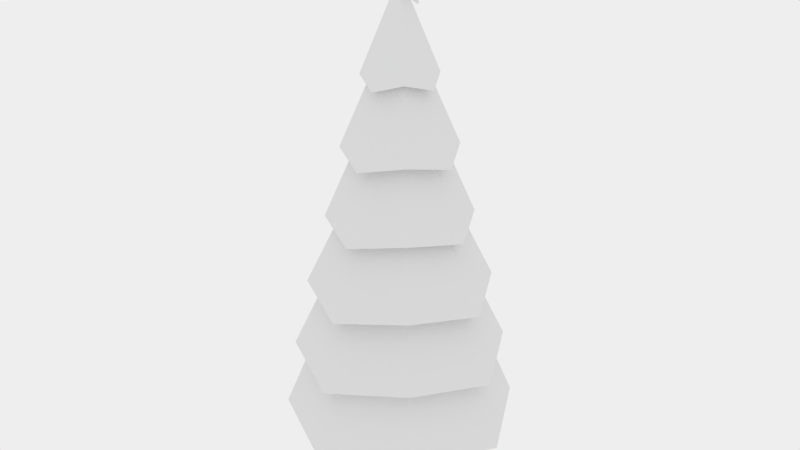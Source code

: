 # Source: ChristmasTree.blend  (saved by Blender 2.78.0; exported with 4.5.12 LTS)
import bpy
from mathutils import Matrix  # noqa: F401  (used for matrix-valued properties, if any)

bpy.ops.wm.read_factory_settings(use_empty=True)
scene = bpy.context.scene
scene.name = 'Scene'

# ---- collections
col_collection_1 = bpy.data.collections.new('Collection 1'); scene.collection.children.link(col_collection_1)

# ---- materials (node trees are filled in below, after node groups)
mat_material = bpy.data.materials.new('Material')
mat_material.alpha_threshold = 0.0
mat_material.use_transparent_shadow = False
mat_material.roughness = 0.5

# ---- material node trees

# ---- world
world_world = bpy.data.worlds.new('World'); scene.world = world_world
world_world.use_nodes = True; world_world.node_tree.nodes.clear()
_N = world_world.node_tree.nodes; _L = world_world.node_tree.links
n0 = _N.new('ShaderNodeOutputWorld'); n0.name = 'World Output'; n0.location = (300, 300)
n1 = _N.new('ShaderNodeBackground'); n1.name = 'Background'; n1.location = (10, 300)
n1.inputs[0].default_value = (0.855, 0.855, 0.855, 1.0)
_L.new(n1.outputs[0], n0.inputs[0])
n0.is_active_output = True
world_world.color = (0.05088, 0.05088, 0.05088)
world_world.use_sun_shadow = False
world_world.sun_shadow_jitter_overblur = 0.0
world_world.cycles.sampling_method = 'NONE'
world_world.cycles.sample_map_resolution = 256

# ---- meshes
me_untitled = bpy.data.meshes.new('Untitled')
me_untitled.from_pydata([(0.0, 22.65, 0.0), (0.0, -13.53, 0.0), (-7.155, 9.29, 0.0), (-7.612, 9.295, 0.0), (-12.18, -3.565, 0.0), (-12.29, -4.045, 0.0), (-14.99, -19.61, 0.0), (-14.35, -19.68, 0.0), (-0.5513, 22.38, 0.0), (-22.5, 8.653, 0.0), (-22.49, 8.045, 0.0), (-21.89, 8.966, 0.0), (-6.961, 9.709, 0.0), (-15.25, -19.05, 0.0), (-12.56, -3.158, 0.0), (-0.7783, -13.87, 0.0), (0.0, -10.1, 2.808), (0.0, 13.65, 2.808), (0.0, 22.25, 0.7597), (0.0, -13.23, 1.104), (0.0, -0.002949, 3.286), (-5.259, 6.667, 2.808), (-8.926, -2.876, 2.808), (-9.21, -12.37, 2.808), (-13.86, 4.958, 2.808), (-7.012, 9.12, 1.104), (-7.485, 9.109, 1.104), (-11.93, -3.468, 1.104), (-12.03, -3.965, 1.104), (-14.72, -19.22, 0.7597), (-14.12, -19.28, 0.7597), (-0.5044, 21.99, 0.7597), (-22.09, 8.51, 0.7597), (-22.07, 7.956, 0.7597), (-21.52, 8.789, 0.7597), (-6.795, 9.548, 1.104), (-14.94, -18.71, 0.7597), (-12.31, -3.044, 1.104), (-0.7878, -13.57, 1.104), (7.155, 9.29, 0.0), (7.612, 9.295, 0.0), (12.18, -3.565, 0.0), (12.29, -4.045, 0.0), (14.99, -19.61, 0.0), (14.35, -19.68, 0.0), (0.5513, 22.38, 0.0), (22.5, 8.653, 0.0), (22.49, 8.045, 0.0), (21.89, 8.966, 0.0), (6.961, 9.709, 0.0), (15.25, -19.05, 0.0), (12.56, -3.158, 0.0), (0.7783, -13.87, 0.0), (5.259, 6.667, 2.808), (8.926, -2.876, 2.808), (9.21, -12.37, 2.808), (13.86, 4.958, 2.808), (7.012, 9.12, 1.104), (7.485, 9.109, 1.104), (11.93, -3.468, 1.104), (12.03, -3.965, 1.104), (14.72, -19.22, 0.7597), (14.12, -19.28, 0.7597), (0.5044, 21.99, 0.7597), (22.09, 8.51, 0.7597), (22.07, 7.956, 0.7597), (21.52, 8.789, 0.7597), (6.795, 9.548, 1.104), (14.94, -18.71, 0.7597), (12.31, -3.044, 1.104), (0.7878, -13.57, 1.104), (0.0, -10.1, -2.808), (0.0, 13.65, -2.808), (0.0, 22.25, -0.7597), (0.0, -13.23, -1.104), (0.0, -0.002949, -3.286), (-5.259, 6.667, -2.808), (-8.926, -2.876, -2.808), (-9.21, -12.37, -2.808), (-13.86, 4.958, -2.808), (-7.012, 9.12, -1.104), (-7.485, 9.109, -1.104), (-11.93, -3.468, -1.104), (-12.03, -3.965, -1.104), (-14.72, -19.22, -0.7597), (-14.12, -19.28, -0.7597), (-0.5044, 21.99, -0.7597), (-22.09, 8.51, -0.7597), (-22.07, 7.956, -0.7597), (-21.52, 8.789, -0.7597), (-6.795, 9.548, -1.104), (-14.94, -18.71, -0.7597), (-12.31, -3.044, -1.104), (-0.7878, -13.57, -1.104), (5.259, 6.667, -2.808), (8.926, -2.876, -2.808), (9.21, -12.37, -2.808), (13.86, 4.958, -2.808), (7.012, 9.12, -1.104), (7.485, 9.109, -1.104), (11.93, -3.468, -1.104), (12.03, -3.965, -1.104), (14.72, -19.22, -0.7597), (14.12, -19.28, -0.7597), (0.5044, 21.99, -0.7597), (22.09, 8.51, -0.7597), (22.07, 7.956, -0.7597), (21.52, 8.789, -0.7597), (6.795, 9.548, -1.104), (14.94, -18.71, -0.7597), (12.31, -3.044, -1.104), (0.7878, -13.57, -1.104)], [], [(21, 24, 20), (22, 23, 20), (24, 22, 20), (17, 21, 20), (23, 16, 20), (25, 2, 3, 26), (27, 4, 5, 28), (29, 6, 7, 30), (18, 0, 8, 31), (32, 9, 10, 33), (26, 3, 11, 34), (35, 12, 2, 25), (28, 5, 13, 36), (37, 14, 4, 27), (10, 14, 37, 33), (34, 11, 9, 32), (31, 8, 12, 35), (36, 13, 6, 29), (30, 7, 15, 38), (38, 15, 1, 19), (32, 33, 24), (34, 32, 24), (26, 34, 24, 21), (25, 26, 21), (35, 25, 21), (31, 35, 21, 17), (18, 31, 17), (38, 19, 16), (30, 38, 16, 23), (29, 30, 23), (36, 29, 23), (28, 36, 23, 22), (27, 28, 22), (37, 27, 22), (24, 33, 37, 22), (53, 58, 57), (54, 60, 59), (55, 62, 61), (18, 17, 63), (56, 65, 64), (53, 56, 66, 58), (53, 57, 67), (54, 55, 68, 60), (54, 59, 69), (65, 56, 54, 69), (56, 64, 66), (17, 53, 67, 63), (55, 61, 68), (55, 16, 70, 62), (16, 19, 70), (53, 20, 56), (54, 20, 55), (56, 20, 54), (17, 20, 53), (55, 20, 16), (57, 58, 40, 39), (59, 60, 42, 41), (61, 62, 44, 43), (18, 63, 45, 0), (64, 65, 47, 46), (58, 66, 48, 40), (67, 57, 39, 49), (60, 68, 50, 42), (69, 59, 41, 51), (47, 65, 69, 51), (66, 64, 46, 48), (63, 67, 49, 45), (68, 61, 43, 50), (62, 70, 52, 44), (70, 19, 1, 52), (76, 75, 79), (77, 75, 78), (79, 75, 77), (72, 75, 76), (78, 75, 71), (80, 81, 3, 2), (82, 83, 5, 4), (84, 85, 7, 6), (73, 86, 8, 0), (87, 88, 10, 9), (81, 89, 11, 3), (90, 80, 2, 12), (83, 91, 13, 5), (92, 82, 4, 14), (10, 88, 92, 14), (89, 87, 9, 11), (86, 90, 12, 8), (91, 84, 6, 13), (85, 93, 15, 7), (93, 74, 1, 15), (87, 79, 88), (89, 79, 87), (81, 76, 79, 89), (80, 76, 81), (90, 76, 80), (86, 72, 76, 90), (73, 72, 86), (93, 71, 74), (85, 78, 71, 93), (84, 78, 85), (91, 78, 84), (83, 77, 78, 91), (82, 77, 83), (92, 77, 82), (79, 77, 92, 88), (94, 98, 99), (95, 100, 101), (96, 102, 103), (73, 104, 72), (97, 105, 106), (94, 99, 107, 97), (94, 108, 98), (95, 101, 109, 96), (95, 110, 100), (106, 110, 95, 97), (97, 107, 105), (72, 104, 108, 94), (96, 109, 102), (96, 103, 111, 71), (71, 111, 74), (94, 97, 75), (95, 96, 75), (97, 95, 75), (72, 94, 75), (96, 71, 75), (98, 39, 40, 99), (100, 41, 42, 101), (102, 43, 44, 103), (73, 0, 45, 104), (105, 46, 47, 106), (99, 40, 48, 107), (108, 49, 39, 98), (101, 42, 50, 109), (110, 51, 41, 100), (47, 51, 110, 106), (107, 48, 46, 105), (104, 45, 49, 108), (109, 50, 43, 102), (103, 44, 52, 111), (111, 52, 1, 74)])
me_untitled.polygons.foreach_set('use_smooth', [True] * 140)
_k = set([(0, 8), (0, 18), (0, 45), (0, 73), (1, 15), (1, 19), (1, 52), (1, 74), (2, 3), (2, 12), (2, 25), (2, 80), (3, 11), (3, 26), (3, 81), (4, 5), (4, 14), (4, 27), (4, 82), (5, 13), (5, 28), (5, 83), (6, 7), (6, 13), (6, 29), (6, 84), (7, 15), (7, 30), (7, 85), (8, 12), (8, 31), (8, 86), (9, 10), (9, 11), (9, 32), (9, 87), (10, 14), (10, 33), (10, 88), (11, 34), (11, 89), (12, 35), (12, 90), (13, 36), (13, 91), (14, 37), (14, 92), (15, 38), (15, 93), (16, 19), (16, 20), (16, 23), (16, 38), (16, 55), (16, 70), (17, 18), (17, 20), (17, 21), (17, 31), (17, 53), (17, 63), (18, 31), (18, 63), (19, 38), (19, 70), (20, 21), (20, 22), (20, 23), (20, 24), (20, 53), (20, 54), (20, 55), (20, 56), (21, 24), (21, 25), (21, 26), (21, 35), (22, 23), (22, 24), (22, 27), (22, 28), (22, 37), (23, 29), (23, 30), (23, 36), (24, 32), (24, 33), (24, 34), (25, 26), (25, 35), (26, 34), (27, 28), (27, 37), (28, 36), (29, 30), (29, 36), (30, 38), (31, 35), (32, 33), (32, 34), (33, 37), (39, 40), (39, 49), (39, 57), (39, 98), (40, 48), (40, 58), (40, 99), (41, 42), (41, 51), (41, 59), (41, 100), (42, 50), (42, 60), (42, 101), (43, 44), (43, 50), (43, 61), (43, 102), (44, 52), (44, 62), (44, 103), (45, 49), (45, 63), (45, 104), (46, 47), (46, 48), (46, 64), (46, 105), (47, 51), (47, 65), (47, 106), (48, 66), (48, 107), (49, 67), (49, 108), (50, 68), (50, 109), (51, 69), (51, 110), (52, 70), (52, 111), (53, 56), (53, 57), (53, 58), (53, 67), (54, 55), (54, 56), (54, 59), (54, 60), (54, 69), (55, 61), (55, 62), (55, 68), (56, 64), (56, 65), (56, 66), (57, 58), (57, 67), (58, 66), (59, 60), (59, 69), (60, 68), (61, 62), (61, 68), (62, 70), (63, 67), (64, 65), (64, 66), (65, 69), (71, 74), (71, 75), (71, 78), (71, 93), (71, 96), (71, 111), (72, 73), (72, 75), (72, 76), (72, 86), (72, 94), (72, 104), (73, 86), (73, 104), (74, 93), (74, 111), (75, 76), (75, 77), (75, 78), (75, 79), (75, 94), (75, 95), (75, 96), (75, 97), (76, 79), (76, 80), (76, 81), (76, 90), (77, 78), (77, 79), (77, 82), (77, 83), (77, 92), (78, 84), (78, 85), (78, 91), (79, 87), (79, 88), (79, 89), (80, 81), (80, 90), (81, 89), (82, 83), (82, 92), (83, 91), (84, 85), (84, 91), (85, 93), (86, 90), (87, 88), (87, 89), (88, 92), (94, 97), (94, 98), (94, 99), (94, 108), (95, 96), (95, 97), (95, 100), (95, 101), (95, 110), (96, 102), (96, 103), (96, 109), (97, 105), (97, 106), (97, 107), (98, 99), (98, 108), (99, 107), (100, 101), (100, 110), (101, 109), (102, 103), (102, 109), (103, 111), (104, 108), (105, 106), (105, 107), (106, 110)])
me_untitled.attributes.new('sharp_edge', 'BOOLEAN', 'EDGE').data.foreach_set('value', [ (min(e.vertices), max(e.vertices)) in _k for e in me_untitled.edges])
_uv = me_untitled.uv_layers.new(name='map1')
_uv.uv.foreach_set('vector', [0.2304, 0.3525, 0.2282, 0.3534, 0.2305, 0.3501, 0.228, 0.3509, 0.2265, 0.3488, 0.2305, 0.3501, 0.2282, 0.3534, 0.228, 0.3509, 0.2305, 0.3501, 0.2326, 0.3532, 0.2304, 0.3525, 0.2305, 0.3501, 0.2265, 0.3488, 0.2289, 0.3479, 0.2305, 0.3501, 0.2304, 0.3535, 0.2304, 0.3538, 0.2303, 0.3538, 0.2302, 0.3535, 0.2271, 0.3513, 0.2268, 0.3514, 0.2268, 0.3513, 0.227, 0.3512, 0.2241, 0.3482, 0.2239, 0.3481, 0.2241, 0.3479, 0.2242, 0.3481, 0.234, 0.3551, 0.2342, 0.3553, 0.234, 0.3554, 0.2339, 0.3552, 0.2269, 0.3555, 0.2267, 0.3557, 0.2266, 0.3556, 0.2268, 0.3554, 0.2302, 0.3535, 0.2303, 0.3538, 0.227, 0.3558, 0.227, 0.3555, 0.2305, 0.3535, 0.2304, 0.3538, 0.2304, 0.3538, 0.2304, 0.3535, 0.227, 0.3512, 0.2268, 0.3513, 0.2239, 0.3483, 0.2242, 0.3483, 0.2271, 0.3515, 0.2268, 0.3515, 0.2268, 0.3514, 0.2271, 0.3513, 0.2266, 0.3556, 0.2268, 0.3515, 0.2271, 0.3515, 0.2268, 0.3554, 0.227, 0.3555, 0.227, 0.3558, 0.2267, 0.3557, 0.2269, 0.3555, 0.2339, 0.3552, 0.234, 0.3554, 0.2304, 0.3538, 0.2305, 0.3535, 0.2242, 0.3483, 0.2239, 0.3483, 0.2239, 0.3481, 0.2241, 0.3482, 0.2242, 0.3481, 0.2241, 0.3479, 0.2279, 0.3469, 0.2281, 0.3471, 0.2281, 0.3471, 0.2279, 0.3469, 0.2281, 0.3468, 0.2283, 0.3471, 0.2269, 0.3555, 0.2268, 0.3554, 0.2282, 0.3534, 0.227, 0.3555, 0.2269, 0.3555, 0.2282, 0.3534, 0.2302, 0.3535, 0.227, 0.3555, 0.2282, 0.3534, 0.2304, 0.3525, 0.2304, 0.3535, 0.2302, 0.3535, 0.2304, 0.3525, 0.2305, 0.3535, 0.2304, 0.3535, 0.2304, 0.3525, 0.2339, 0.3552, 0.2305, 0.3535, 0.2304, 0.3525, 0.2326, 0.3532, 0.234, 0.3551, 0.2339, 0.3552, 0.2326, 0.3532, 0.2281, 0.3471, 0.2283, 0.3471, 0.2289, 0.3479, 0.2242, 0.3481, 0.2281, 0.3471, 0.2289, 0.3479, 0.2265, 0.3488, 0.2241, 0.3482, 0.2242, 0.3481, 0.2265, 0.3488, 0.2242, 0.3483, 0.2241, 0.3482, 0.2265, 0.3488, 0.227, 0.3512, 0.2242, 0.3483, 0.2265, 0.3488, 0.228, 0.3509, 0.2271, 0.3513, 0.227, 0.3512, 0.228, 0.3509, 0.2271, 0.3515, 0.2271, 0.3513, 0.228, 0.3509, 0.2282, 0.3534, 0.2268, 0.3554, 0.2271, 0.3515, 0.228, 0.3509, 0.2328, 0.3508, 0.2337, 0.351, 0.2337, 0.3511, 0.232, 0.3481, 0.2326, 0.3472, 0.2327, 0.3473, 0.2306, 0.3459, 0.2306, 0.3436, 0.2307, 0.3435, 0.234, 0.3551, 0.2326, 0.3532, 0.2341, 0.355, 0.2344, 0.349, 0.2367, 0.3484, 0.2368, 0.3485, 0.2328, 0.3508, 0.2344, 0.349, 0.2367, 0.3486, 0.2337, 0.351, 0.2328, 0.3508, 0.2337, 0.3511, 0.2337, 0.3513, 0.232, 0.3481, 0.2306, 0.3459, 0.2308, 0.3436, 0.2326, 0.3472, 0.232, 0.3481, 0.2327, 0.3473, 0.2328, 0.3474, 0.2367, 0.3484, 0.2344, 0.349, 0.232, 0.3481, 0.2328, 0.3474, 0.2344, 0.349, 0.2368, 0.3485, 0.2367, 0.3486, 0.2326, 0.3532, 0.2328, 0.3508, 0.2337, 0.3513, 0.2341, 0.355, 0.2306, 0.3459, 0.2307, 0.3435, 0.2308, 0.3436, 0.2306, 0.3459, 0.2289, 0.3479, 0.2285, 0.3469, 0.2306, 0.3436, 0.2289, 0.3479, 0.2283, 0.3471, 0.2285, 0.3469, 0.2328, 0.3508, 0.2305, 0.3501, 0.2344, 0.349, 0.232, 0.3481, 0.2305, 0.3501, 0.2306, 0.3459, 0.2344, 0.349, 0.2305, 0.3501, 0.232, 0.3481, 0.2326, 0.3532, 0.2305, 0.3501, 0.2328, 0.3508, 0.2306, 0.3459, 0.2305, 0.3501, 0.2289, 0.3479, 0.2337, 0.3511, 0.2337, 0.351, 0.234, 0.3512, 0.2339, 0.3512, 0.2327, 0.3473, 0.2326, 0.3472, 0.2328, 0.347, 0.2329, 0.3471, 0.2307, 0.3435, 0.2306, 0.3436, 0.2305, 0.3433, 0.2307, 0.3433, 0.234, 0.3551, 0.2341, 0.355, 0.2343, 0.3551, 0.2342, 0.3553, 0.2368, 0.3485, 0.2367, 0.3484, 0.2369, 0.3483, 0.237, 0.3484, 0.2337, 0.351, 0.2367, 0.3486, 0.2369, 0.3487, 0.234, 0.3512, 0.2337, 0.3513, 0.2337, 0.3511, 0.2339, 0.3512, 0.2339, 0.3513, 0.2326, 0.3472, 0.2308, 0.3436, 0.2309, 0.3433, 0.2328, 0.347, 0.2328, 0.3474, 0.2327, 0.3473, 0.2329, 0.3471, 0.233, 0.3471, 0.2369, 0.3483, 0.2367, 0.3484, 0.2328, 0.3474, 0.233, 0.3471, 0.2367, 0.3486, 0.2368, 0.3485, 0.237, 0.3484, 0.2369, 0.3487, 0.2341, 0.355, 0.2337, 0.3513, 0.2339, 0.3513, 0.2343, 0.3551, 0.2308, 0.3436, 0.2307, 0.3435, 0.2307, 0.3433, 0.2309, 0.3433, 0.2306, 0.3436, 0.2285, 0.3469, 0.2282, 0.3466, 0.2305, 0.3433, 0.2285, 0.3469, 0.2283, 0.3471, 0.2281, 0.3468, 0.2282, 0.3466, 0.2429, 0.3531, 0.242, 0.351, 0.2413, 0.3549, 0.2401, 0.3527, 0.242, 0.351, 0.2379, 0.3515, 0.2413, 0.3549, 0.242, 0.351, 0.2401, 0.3527, 0.2452, 0.3528, 0.242, 0.351, 0.2429, 0.3531, 0.2379, 0.3515, 0.242, 0.351, 0.2396, 0.3496, 0.2433, 0.354, 0.2432, 0.3541, 0.2434, 0.3543, 0.2434, 0.3543, 0.2395, 0.3534, 0.2393, 0.3534, 0.2392, 0.3536, 0.2392, 0.3536, 0.2354, 0.3518, 0.2355, 0.3517, 0.2353, 0.3517, 0.2352, 0.3519, 0.2473, 0.354, 0.2472, 0.354, 0.2473, 0.3542, 0.2475, 0.3541, 0.241, 0.3574, 0.2409, 0.3573, 0.2408, 0.3575, 0.241, 0.3576, 0.2432, 0.3541, 0.2411, 0.3573, 0.2412, 0.3575, 0.2434, 0.3543, 0.2434, 0.354, 0.2433, 0.354, 0.2434, 0.3543, 0.2435, 0.3543, 0.2393, 0.3534, 0.2355, 0.352, 0.2353, 0.3521, 0.2392, 0.3536, 0.2395, 0.3536, 0.2395, 0.3534, 0.2392, 0.3536, 0.2393, 0.3537, 0.2408, 0.3575, 0.2409, 0.3573, 0.2395, 0.3536, 0.2393, 0.3537, 0.2411, 0.3573, 0.241, 0.3574, 0.241, 0.3576, 0.2412, 0.3575, 0.2472, 0.354, 0.2434, 0.354, 0.2435, 0.3543, 0.2473, 0.3542, 0.2355, 0.352, 0.2354, 0.3518, 0.2352, 0.3519, 0.2353, 0.3521, 0.2355, 0.3517, 0.2386, 0.3493, 0.2383, 0.3491, 0.2353, 0.3517, 0.2386, 0.3493, 0.2387, 0.3491, 0.2385, 0.3489, 0.2383, 0.3491, 0.241, 0.3574, 0.2413, 0.3549, 0.2409, 0.3573, 0.2411, 0.3573, 0.2413, 0.3549, 0.241, 0.3574, 0.2432, 0.3541, 0.2429, 0.3531, 0.2413, 0.3549, 0.2411, 0.3573, 0.2433, 0.354, 0.2429, 0.3531, 0.2432, 0.3541, 0.2434, 0.354, 0.2429, 0.3531, 0.2433, 0.354, 0.2472, 0.354, 0.2452, 0.3528, 0.2429, 0.3531, 0.2434, 0.354, 0.2473, 0.354, 0.2452, 0.3528, 0.2472, 0.354, 0.2386, 0.3493, 0.2396, 0.3496, 0.2387, 0.3491, 0.2355, 0.3517, 0.2379, 0.3515, 0.2396, 0.3496, 0.2386, 0.3493, 0.2354, 0.3518, 0.2379, 0.3515, 0.2355, 0.3517, 0.2355, 0.352, 0.2379, 0.3515, 0.2354, 0.3518, 0.2393, 0.3534, 0.2401, 0.3527, 0.2379, 0.3515, 0.2355, 0.352, 0.2395, 0.3534, 0.2401, 0.3527, 0.2393, 0.3534, 0.2395, 0.3536, 0.2401, 0.3527, 0.2395, 0.3534, 0.2413, 0.3549, 0.2401, 0.3527, 0.2395, 0.3536, 0.2409, 0.3573, 0.2443, 0.3506, 0.2453, 0.3505, 0.2453, 0.3504, 0.2425, 0.3484, 0.2428, 0.3475, 0.2427, 0.3474, 0.2403, 0.3471, 0.2394, 0.3449, 0.2393, 0.345, 0.2473, 0.354, 0.2473, 0.3538, 0.2452, 0.3528, 0.245, 0.3483, 0.247, 0.3468, 0.2469, 0.3468, 0.2443, 0.3506, 0.2453, 0.3504, 0.247, 0.347, 0.245, 0.3483, 0.2443, 0.3506, 0.2453, 0.3506, 0.2453, 0.3505, 0.2425, 0.3484, 0.2427, 0.3474, 0.2395, 0.3449, 0.2403, 0.3471, 0.2425, 0.3484, 0.243, 0.3475, 0.2428, 0.3475, 0.2469, 0.3468, 0.243, 0.3475, 0.2425, 0.3484, 0.245, 0.3483, 0.245, 0.3483, 0.247, 0.347, 0.247, 0.3468, 0.2452, 0.3528, 0.2473, 0.3538, 0.2453, 0.3506, 0.2443, 0.3506, 0.2403, 0.3471, 0.2395, 0.3449, 0.2394, 0.3449, 0.2403, 0.3471, 0.2393, 0.345, 0.2388, 0.3489, 0.2396, 0.3496, 0.2396, 0.3496, 0.2388, 0.3489, 0.2387, 0.3491, 0.2443, 0.3506, 0.245, 0.3483, 0.242, 0.351, 0.2425, 0.3484, 0.2403, 0.3471, 0.242, 0.351, 0.245, 0.3483, 0.2425, 0.3484, 0.242, 0.351, 0.2452, 0.3528, 0.2443, 0.3506, 0.242, 0.351, 0.2403, 0.3471, 0.2396, 0.3496, 0.242, 0.351, 0.2453, 0.3505, 0.2456, 0.3505, 0.2456, 0.3504, 0.2453, 0.3504, 0.2428, 0.3475, 0.2429, 0.3472, 0.2428, 0.3472, 0.2427, 0.3474, 0.2394, 0.3449, 0.2393, 0.3446, 0.2392, 0.3448, 0.2393, 0.345, 0.2473, 0.354, 0.2475, 0.3541, 0.2475, 0.3539, 0.2473, 0.3538, 0.247, 0.3468, 0.2472, 0.3467, 0.247, 0.3466, 0.2469, 0.3468, 0.2453, 0.3504, 0.2456, 0.3504, 0.2472, 0.3469, 0.247, 0.347, 0.2453, 0.3506, 0.2456, 0.3505, 0.2456, 0.3505, 0.2453, 0.3505, 0.2427, 0.3474, 0.2428, 0.3472, 0.2395, 0.3446, 0.2395, 0.3449, 0.243, 0.3475, 0.243, 0.3472, 0.2429, 0.3472, 0.2428, 0.3475, 0.247, 0.3466, 0.243, 0.3472, 0.243, 0.3475, 0.2469, 0.3468, 0.247, 0.347, 0.2472, 0.3469, 0.2472, 0.3467, 0.247, 0.3468, 0.2473, 0.3538, 0.2475, 0.3539, 0.2456, 0.3505, 0.2453, 0.3506, 0.2395, 0.3449, 0.2395, 0.3446, 0.2393, 0.3446, 0.2394, 0.3449, 0.2393, 0.345, 0.2392, 0.3448, 0.2385, 0.3488, 0.2388, 0.3489, 0.2388, 0.3489, 0.2385, 0.3488, 0.2385, 0.3489, 0.2387, 0.3491])
me_untitled.materials.append(mat_material)
me_untitled.use_remesh_preserve_volume = False
me_untitled.use_remesh_preserve_attributes = False
me_untitled.use_mirror_vertex_groups = False
me_untitled.update()
me_untitled.normals_split_custom_set([tuple(v) for v in zip(*[iter([-0.1161, 0.1796, 0.9769, -0.1936, 0.07297, 0.9784, -8.848e-07, -0.001198, 1.0, -0.202, -0.0499, 0.9781, -0.1315, -0.1567, 0.9788, 1.036e-05, -0.00119, 1.0, -0.1936, 0.07297, 0.9784, -0.202, -0.04989, 0.9781, -4.059e-06, -0.00119, 1.0, 5.845e-06, 0.2133, 0.977, -0.1161, 0.1796, 0.9769, -6.463e-06, -0.001189, 1.0, -0.1315, -0.1567, 0.9789, -3.297e-06, -0.1974, 0.9803, 4.595e-06, -0.001197, 1.0, -0.3735, 0.5908, 0.7152, -0.5183, 0.8307, 0.2033, -0.02425, 0.9803, 0.1959, -0.05141, 0.5691, 0.8206, -0.6617, -0.2085, 0.7202, -0.9308, -0.2753, 0.2402, -0.9519, 0.1855, 0.244, -0.5385, 0.07058, 0.8397, -0.2422, -0.3386, 0.9092, -0.4825, -0.6936, 0.5349, 0.3497, -0.8863, 0.3036, 0.2462, -0.6722, 0.6982, -2.378e-05, 0.4184, 0.9083, 1.609e-05, 0.8836, 0.4682, -0.8521, 0.465, 0.2402, -0.6463, 0.376, 0.6641, -0.3593, 0.2283, 0.9049, -0.7463, 0.4443, 0.4957, -0.7379, -0.6135, 0.2813, -0.5864, -0.464, 0.664, -0.05142, 0.5691, 0.8206, -0.02429, 0.9803, 0.196, -0.04958, 0.9764, 0.2104, -0.05687, 0.7774, 0.6264, -0.4801, 0.2854, 0.8295, -0.8683, 0.4415, 0.2263, -0.5182, 0.8307, 0.2033, -0.3735, 0.5909, 0.7151, -0.5385, 0.07064, 0.8396, -0.9519, 0.1855, 0.2439, -0.9526, 0.1575, 0.2602, -0.7313, 0.1045, 0.674, -0.4389, -0.3419, 0.8309, -0.7227, -0.6376, 0.2666, -0.9308, -0.2753, 0.2403, -0.6616, -0.2085, 0.7203, -0.7379, -0.6135, 0.2813, -0.7227, -0.6376, 0.2667, -0.4389, -0.3418, 0.831, -0.5864, -0.464, 0.664, -0.05687, 0.7774, 0.6264, -0.0496, 0.9764, 0.2104, -0.7463, 0.4443, 0.4956, -0.3593, 0.2284, 0.9049, -0.6462, 0.376, 0.6641, -0.8521, 0.465, 0.2402, -0.8683, 0.4415, 0.2263, -0.4801, 0.2854, 0.8295, -0.7313, 0.1045, 0.674, -0.9526, 0.1575, 0.2602, -0.4825, -0.6936, 0.5349, -0.2422, -0.3386, 0.9092, 0.2462, -0.6722, 0.6982, 0.3497, -0.8863, 0.3037, 0.3744, -0.8814, 0.2882, 0.1773, -0.5029, 0.846, 0.1774, -0.5028, 0.846, 0.3744, -0.8814, 0.2882, 5.692e-06, -0.9641, 0.2657, -1.612e-05, -0.6848, 0.7287, -0.3593, 0.2283, 0.9049, -0.5864, -0.464, 0.664, -0.1936, 0.07297, 0.9784, -0.05686, 0.7775, 0.6263, -0.3593, 0.2283, 0.9049, -0.1936, 0.07298, 0.9784, -0.05143, 0.5691, 0.8207, -0.05689, 0.7774, 0.6264, -0.1936, 0.07296, 0.9784, -0.1161, 0.1796, 0.9769, -0.3735, 0.5908, 0.7151, -0.05143, 0.5691, 0.8206, -0.1161, 0.1796, 0.9769, -0.4801, 0.2854, 0.8295, -0.3735, 0.5908, 0.7151, -0.1161, 0.1796, 0.9769, -0.6463, 0.376, 0.6641, -0.4801, 0.2854, 0.8295, -0.1161, 0.1796, 0.9769, 1.764e-05, 0.2133, 0.977, 8.27e-07, 0.4184, 0.9083, -0.6463, 0.376, 0.664, -2.385e-05, 0.2133, 0.977, 0.1774, -0.5029, 0.846, 7.272e-06, -0.6848, 0.7287, 1.469e-05, -0.1974, 0.9803, 0.2463, -0.6722, 0.6982, 0.1774, -0.5029, 0.846, 4.224e-06, -0.1974, 0.9803, -0.1315, -0.1567, 0.9789, -0.2422, -0.3386, 0.9092, 0.2462, -0.6722, 0.6982, -0.1315, -0.1567, 0.9788, -0.7313, 0.1045, 0.674, -0.2422, -0.3386, 0.9092, -0.1315, -0.1567, 0.9788, -0.5385, 0.07063, 0.8396, -0.7313, 0.1045, 0.674, -0.1315, -0.1567, 0.9789, -0.202, -0.0499, 0.9781, -0.6617, -0.2085, 0.7202, -0.5385, 0.07062, 0.8396, -0.202, -0.04993, 0.9781, -0.439, -0.3418, 0.8309, -0.6617, -0.2085, 0.7202, -0.2019, -0.04989, 0.9781, -0.1936, 0.07299, 0.9784, -0.5863, -0.464, 0.664, -0.4389, -0.3418, 0.8309, -0.2019, -0.04989, 0.9781, 0.1161, 0.1796, 0.9769, 0.05143, 0.5691, 0.8206, 0.3735, 0.5908, 0.7151, 0.202, -0.04991, 0.9781, 0.5385, 0.07062, 0.8396, 0.6617, -0.2084, 0.7202, 0.1315, -0.1567, 0.9788, -0.2462, -0.6722, 0.6982, 0.2422, -0.3386, 0.9092, 4.038e-06, 0.4184, 0.9083, 2.172e-05, 0.2133, 0.977, 0.6463, 0.376, 0.664, 0.1936, 0.07297, 0.9784, 0.5864, -0.4639, 0.664, 0.3593, 0.2283, 0.9049, 0.1161, 0.1796, 0.9769, 0.1936, 0.07296, 0.9784, 0.05689, 0.7774, 0.6264, 0.05143, 0.5691, 0.8206, 0.1161, 0.1796, 0.9769, 0.3735, 0.5908, 0.7152, 0.4801, 0.2854, 0.8295, 0.202, -0.04989, 0.9781, 0.1315, -0.1567, 0.9789, 0.7313, 0.1046, 0.674, 0.5385, 0.07063, 0.8396, 0.202, -0.04988, 0.9781, 0.6617, -0.2085, 0.7202, 0.439, -0.3418, 0.8309, 0.5863, -0.464, 0.664, 0.1936, 0.07299, 0.9784, 0.202, -0.04988, 0.9781, 0.4389, -0.3418, 0.8309, 0.1936, 0.07298, 0.9784, 0.3593, 0.2283, 0.9049, 0.05687, 0.7775, 0.6263, -1.936e-05, 0.2133, 0.977, 0.1161, 0.1796, 0.9769, 0.4801, 0.2854, 0.8295, 0.6463, 0.376, 0.6641, 0.1315, -0.1567, 0.9788, 0.2422, -0.3386, 0.9092, 0.7313, 0.1045, 0.674, 0.1315, -0.1567, 0.9788, 4.724e-06, -0.1974, 0.9803, -0.1774, -0.5029, 0.846, -0.2463, -0.6722, 0.6982, -6.557e-07, -0.1974, 0.9803, 6.203e-06, -0.6848, 0.7287, -0.1774, -0.5029, 0.846, 0.1161, 0.1796, 0.9769, 1.572e-06, -0.001198, 1.0, 0.1936, 0.07297, 0.9784, 0.202, -0.04989, 0.9781, -1.026e-05, -0.001191, 1.0, 0.1315, -0.1567, 0.9788, 0.1936, 0.07297, 0.9784, 3.151e-06, -0.001191, 1.0, 0.202, -0.04989, 0.9781, -1.153e-05, 0.2133, 0.977, 7.772e-06, -0.00119, 1.0, 0.1161, 0.1796, 0.9769, 0.1315, -0.1567, 0.9789, -5.991e-06, -0.001197, 1.0, 5.614e-06, -0.1974, 0.9803, 0.3735, 0.5908, 0.7152, 0.05138, 0.5691, 0.8206, 0.02425, 0.9803, 0.1959, 0.5182, 0.8307, 0.2033, 0.6617, -0.2085, 0.7202, 0.5385, 0.07062, 0.8397, 0.9519, 0.1855, 0.244, 0.9308, -0.2753, 0.2403, 0.2422, -0.3386, 0.9092, -0.2463, -0.6722, 0.6982, -0.3497, -0.8863, 0.3037, 0.4825, -0.6936, 0.5349, 2.18e-05, 0.4184, 0.9083, 0.6463, 0.376, 0.6641, 0.8521, 0.465, 0.2402, -2.134e-05, 0.8836, 0.4682, 0.3593, 0.2283, 0.9049, 0.5864, -0.464, 0.664, 0.7379, -0.6135, 0.2813, 0.7463, 0.4443, 0.4957, 0.05144, 0.5691, 0.8206, 0.05689, 0.7774, 0.6264, 0.04958, 0.9764, 0.2104, 0.02427, 0.9803, 0.196, 0.4801, 0.2854, 0.8295, 0.3735, 0.5908, 0.7151, 0.5182, 0.8307, 0.2033, 0.8683, 0.4415, 0.2263, 0.5385, 0.07062, 0.8396, 0.7313, 0.1045, 0.674, 0.9526, 0.1575, 0.2602, 0.9519, 0.1854, 0.244, 0.439, -0.3418, 0.8309, 0.6616, -0.2085, 0.7203, 0.9309, -0.2753, 0.2403, 0.7227, -0.6376, 0.2666, 0.7379, -0.6135, 0.2813, 0.5864, -0.464, 0.664, 0.439, -0.3419, 0.8309, 0.7227, -0.6376, 0.2667, 0.05686, 0.7775, 0.6264, 0.3593, 0.2283, 0.9049, 0.7463, 0.4443, 0.4957, 0.04958, 0.9764, 0.2104, 0.6463, 0.376, 0.6641, 0.4801, 0.2854, 0.8295, 0.8683, 0.4415, 0.2262, 0.8521, 0.465, 0.2402, 0.7313, 0.1045, 0.674, 0.2422, -0.3386, 0.9092, 0.4825, -0.6936, 0.5349, 0.9526, 0.1575, 0.2602, -0.2462, -0.6722, 0.6982, -0.1774, -0.5029, 0.846, -0.3744, -0.8814, 0.2882, -0.3497, -0.8863, 0.3037, -0.1774, -0.5028, 0.846, -2.742e-06, -0.6848, 0.7287, -4.04e-06, -0.9641, 0.2657, -0.3744, -0.8814, 0.2882, -0.1161, 0.1796, -0.9769, -1.587e-06, -0.001198, -1.0, -0.1936, 0.07297, -0.9784, -0.202, -0.04989, -0.9781, 1.029e-05, -0.001191, -1.0, -0.1315, -0.1567, -0.9788, -0.1936, 0.07297, -0.9784, -3.162e-06, -0.001191, -1.0, -0.202, -0.04989, -0.9781, 1.153e-05, 0.2133, -0.977, -7.772e-06, -0.00119, -1.0, -0.1161, 0.1796, -0.9769, -0.1315, -0.1567, -0.9789, 6.001e-06, -0.001197, -1.0, -5.577e-06, -0.1974, -0.9803, -0.3735, 0.5908, -0.7152, -0.05138, 0.5691, -0.8206, -0.02425, 0.9803, -0.1959, -0.5182, 0.8307, -0.2033, -0.6617, -0.2085, -0.7202, -0.5385, 0.07061, -0.8397, -0.9519, 0.1855, -0.244, -0.9308, -0.2753, -0.2403, -0.2422, -0.3386, -0.9092, 0.2463, -0.6722, -0.6982, 0.3497, -0.8863, -0.3036, -0.4825, -0.6936, -0.5349, -2.486e-05, 0.4184, -0.9083, -0.6463, 0.376, -0.6641, -0.8521, 0.465, -0.2402, 1.603e-05, 0.8836, -0.4682, -0.3593, 0.2283, -0.9049, -0.5864, -0.464, -0.664, -0.7379, -0.6135, -0.2813, -0.7463, 0.4443, -0.4957, -0.05144, 0.5691, -0.8206, -0.05688, 0.7774, -0.6264, -0.04958, 0.9764, -0.2104, -0.02429, 0.9803, -0.196, -0.4801, 0.2854, -0.8295, -0.3735, 0.5908, -0.7151, -0.5182, 0.8307, -0.2033, -0.8683, 0.4415, -0.2263, -0.5385, 0.07062, -0.8396, -0.7313, 0.1045, -0.674, -0.9526, 0.1575, -0.2602, -0.9519, 0.1855, -0.2439, -0.439, -0.3418, -0.8309, -0.6616, -0.2085, -0.7203, -0.9309, -0.2753, -0.2402, -0.7227, -0.6376, -0.2666, -0.7379, -0.6135, -0.2813, -0.5864, -0.464, -0.664, -0.4389, -0.3418, -0.831, -0.7227, -0.6376, -0.2667, -0.05686, 0.7775, -0.6264, -0.3593, 0.2284, -0.9049, -0.7463, 0.4443, -0.4957, -0.04959, 0.9764, -0.2104, -0.6463, 0.376, -0.6641, -0.4801, 0.2854, -0.8295, -0.8683, 0.4415, -0.2263, -0.8521, 0.465, -0.2402, -0.7313, 0.1045, -0.674, -0.2422, -0.3386, -0.9092, -0.4825, -0.6936, -0.5349, -0.9526, 0.1575, -0.2602, 0.2462, -0.6722, -0.6982, 0.1774, -0.5029, -0.846, 0.3744, -0.8814, -0.2882, 0.3497, -0.8863, -0.3037, 0.1774, -0.5028, -0.846, 4.083e-06, -0.6848, -0.7287, 5.705e-06, -0.9641, -0.2657, 0.3744, -0.8814, -0.2882, -0.3593, 0.2283, -0.9049, -0.1936, 0.07297, -0.9784, -0.5864, -0.4639, -0.664, -0.05687, 0.7775, -0.6263, -0.1936, 0.07298, -0.9784, -0.3593, 0.2283, -0.9049, -0.05143, 0.5691, -0.8207, -0.1161, 0.1796, -0.9769, -0.1936, 0.07296, -0.9784, -0.05689, 0.7774, -0.6264, -0.3735, 0.5908, -0.7151, -0.1161, 0.1796, -0.9769, -0.05143, 0.5691, -0.8206, -0.4801, 0.2854, -0.8295, -0.1161, 0.1796, -0.9769, -0.3735, 0.5908, -0.7152, -0.6463, 0.376, -0.6641, 1.922e-05, 0.2133, -0.977, -0.1161, 0.1796, -0.9769, -0.4801, 0.2854, -0.8295, -6.415e-06, 0.4184, -0.9083, -2.352e-05, 0.2133, -0.977, -0.6463, 0.376, -0.664, 0.1774, -0.5029, -0.846, 2.25e-06, -0.1974, -0.9803, -3.614e-06, -0.6848, -0.7287, 0.2463, -0.6722, -0.6982, -0.1315, -0.1567, -0.9788, -4.873e-06, -0.1974, -0.9803, 0.1774, -0.5029, -0.846, -0.2422, -0.3386, -0.9092, -0.1315, -0.1567, -0.9788, 0.2462, -0.6722, -0.6982, -0.7313, 0.1045, -0.674, -0.1315, -0.1567, -0.9788, -0.2422, -0.3386, -0.9092, -0.5385, 0.07063, -0.8396, -0.202, -0.04989, -0.9781, -0.1315, -0.1567, -0.9789, -0.7313, 0.1046, -0.674, -0.6617, -0.2084, -0.7202, -0.202, -0.04992, -0.9781, -0.5385, 0.07062, -0.8396, -0.439, -0.3418, -0.8309, -0.202, -0.04988, -0.9781, -0.6617, -0.2085, -0.7202, -0.1936, 0.07299, -0.9784, -0.202, -0.04988, -0.9781, -0.4389, -0.3418, -0.8309, -0.5863, -0.464, -0.664, 0.1161, 0.1796, -0.9769, 0.3735, 0.5908, -0.7151, 0.05143, 0.5691, -0.8206, 0.202, -0.04992, -0.9781, 0.6617, -0.2084, -0.7202, 0.5385, 0.07063, -0.8396, 0.1315, -0.1567, -0.9789, 0.2422, -0.3386, -0.9092, -0.2462, -0.6722, -0.6982, -3.234e-06, 0.4184, -0.9083, 0.6463, 0.376, -0.664, 2.202e-05, 0.2133, -0.977, 0.1936, 0.07297, -0.9784, 0.3593, 0.2283, -0.9049, 0.5864, -0.464, -0.664, 0.1161, 0.1796, -0.9769, 0.05142, 0.5691, -0.8206, 0.05689, 0.7774, -0.6264, 0.1936, 0.07296, -0.9784, 0.1161, 0.1796, -0.9769, 0.4801, 0.2854, -0.8295, 0.3735, 0.5908, -0.7152, 0.202, -0.0499, -0.9781, 0.5385, 0.07063, -0.8396, 0.7313, 0.1045, -0.674, 0.1315, -0.1567, -0.9789, 0.2019, -0.04989, -0.9781, 0.439, -0.3418, -0.8309, 0.6617, -0.2085, -0.7202, 0.5863, -0.464, -0.664, 0.4389, -0.3418, -0.8309, 0.2019, -0.04989, -0.9781, 0.1936, 0.07299, -0.9784, 0.1936, 0.07299, -0.9784, 0.05686, 0.7775, -0.6263, 0.3593, 0.2283, -0.9049, -1.776e-05, 0.2133, -0.977, 0.6463, 0.376, -0.6641, 0.4801, 0.2854, -0.8295, 0.1161, 0.1796, -0.9769, 0.1315, -0.1567, -0.9788, 0.7313, 0.1045, -0.674, 0.2422, -0.3386, -0.9092, 0.1315, -0.1567, -0.9789, -0.2463, -0.6722, -0.6982, -0.1774, -0.5029, -0.846, -4.258e-06, -0.1974, -0.9803, -1.307e-05, -0.1974, -0.9803, -0.1774, -0.5029, -0.846, -4.768e-06, -0.6848, -0.7287, 0.1161, 0.1796, -0.9769, 0.1936, 0.07297, -0.9784, 8.717e-07, -0.001198, -1.0, 0.202, -0.0499, -0.9781, 0.1315, -0.1567, -0.9788, -1.034e-05, -0.00119, -1.0, 0.1936, 0.07297, -0.9784, 0.202, -0.04989, -0.9781, 4.051e-06, -0.00119, -1.0, -5.845e-06, 0.2133, -0.977, 0.1161, 0.1796, -0.9769, 6.463e-06, -0.001189, -1.0, 0.1315, -0.1567, -0.9789, 3.307e-06, -0.1974, -0.9803, -4.606e-06, -0.001197, -1.0, 0.3735, 0.5908, -0.7152, 0.5183, 0.8307, -0.2033, 0.02425, 0.9803, -0.1959, 0.05141, 0.5691, -0.8206, 0.6617, -0.2085, -0.7202, 0.9308, -0.2753, -0.2403, 0.9519, 0.1855, -0.244, 0.5385, 0.07059, -0.8397, 0.2422, -0.3386, -0.9092, 0.4825, -0.6936, -0.5349, -0.3497, -0.8863, -0.3037, -0.2463, -0.6722, -0.6982, 2.083e-05, 0.4184, -0.9083, -2.133e-05, 0.8836, -0.4682, 0.8521, 0.465, -0.2402, 0.6463, 0.376, -0.6641, 0.3593, 0.2283, -0.9049, 0.7463, 0.4443, -0.4957, 0.7379, -0.6135, -0.2813, 0.5864, -0.4639, -0.664, 0.05142, 0.5691, -0.8206, 0.02427, 0.9803, -0.196, 0.04959, 0.9764, -0.2104, 0.05687, 0.7774, -0.6264, 0.4801, 0.2854, -0.8295, 0.8683, 0.4415, -0.2263, 0.5182, 0.8307, -0.2033, 0.3735, 0.5909, -0.7151, 0.5385, 0.07064, -0.8396, 0.9519, 0.1854, -0.2441, 0.9526, 0.1575, -0.2602, 0.7313, 0.1045, -0.674, 0.4389, -0.3419, -0.8309, 0.7227, -0.6376, -0.2666, 0.9309, -0.2753, -0.2403, 0.6616, -0.2085, -0.7202, 0.7379, -0.6135, -0.2813, 0.7227, -0.6376, -0.2667, 0.439, -0.3418, -0.8309, 0.5864, -0.464, -0.664, 0.05686, 0.7774, -0.6264, 0.04959, 0.9764, -0.2104, 0.7463, 0.4443, -0.4956, 0.3592, 0.2283, -0.9049, 0.6462, 0.376, -0.6641, 0.8521, 0.465, -0.2402, 0.8683, 0.4415, -0.2262, 0.48, 0.2854, -0.8295, 0.7313, 0.1045, -0.674, 0.9526, 0.1575, -0.2602, 0.4825, -0.6936, -0.5349, 0.2422, -0.3386, -0.9092, -0.2462, -0.6722, -0.6982, -0.3497, -0.8863, -0.3037, -0.3744, -0.8814, -0.2882, -0.1773, -0.5029, -0.846, -0.1774, -0.5028, -0.846, -0.3744, -0.8814, -0.2882, -4.053e-06, -0.9641, -0.2657, 1.749e-05, -0.6848, -0.7287])] * 3)])
me_cylinder_009 = bpy.data.meshes.new('Cylinder.009')
me_cylinder_009.from_pydata([(-3.941e-08, 0.01761, 1.592), (0.01245, 0.01245, 1.592), (0.01761, -4.313e-10, 1.592), (0.01245, -0.01245, 1.592), (-4.095e-08, -0.01761, 1.592), (-0.01245, -0.01245, 1.592), (-0.01761, 5.484e-10, 1.592), (-0.01245, 0.01245, 1.592), (-3.566e-08, 0.2823, 0.4676), (-3.603e-08, 0.2316, 0.6873), (-3.641e-08, 0.1809, 0.9071), (-3.679e-08, 0.1301, 1.127), (-3.717e-08, 0.07943, 1.347), (0.05262, 0.05262, 1.372), (0.08622, 0.08622, 1.153), (0.1198, 0.1198, 0.9328), (0.1534, 0.1534, 0.7131), (0.187, 0.187, 0.4933), (0.07943, -2.926e-09, 1.347), (0.1301, -5.143e-09, 1.127), (0.1809, -7.36e-09, 0.9071), (0.2316, -9.576e-09, 0.6873), (0.2823, -1.179e-08, 0.4676), (0.05262, -0.05262, 1.372), (0.08622, -0.08622, 1.153), (0.1198, -0.1198, 0.9328), (0.1534, -0.1534, 0.7131), (0.187, -0.187, 0.4933), (-4.411e-08, -0.07943, 1.347), (-4.817e-08, -0.1301, 1.127), (-5.222e-08, -0.1809, 0.9071), (-5.628e-08, -0.2316, 0.6873), (-6.033e-08, -0.2823, 0.4676), (-0.05262, -0.05262, 1.372), (-0.08622, -0.08622, 1.153), (-0.1198, -0.1198, 0.9328), (-0.1534, -0.1534, 0.7131), (-0.187, -0.187, 0.4933), (-0.07943, 1.493e-09, 1.347), (-0.1301, 2.098e-09, 1.127), (-0.1809, 2.702e-09, 0.9071), (-0.2316, 3.307e-09, 0.6873), (-0.2823, 3.912e-09, 0.4676), (-0.05262, 0.05262, 1.372), (-0.08622, 0.08622, 1.153), (-0.1198, 0.1198, 0.9328), (-0.1534, 0.1534, 0.7131), (-0.187, 0.187, 0.4933), (-3.45e-08, 0.1224, 1.328), (0.08111, 0.08111, 1.354), (0.1224, -4.47e-09, 1.328), (0.08111, -0.08111, 1.354), (-4.52e-08, -0.1224, 1.328), (-0.08111, -0.08111, 1.354), (-0.1224, 2.341e-09, 1.328), (-0.08111, 0.08111, 1.354), (-3.358e-08, 0.1884, 1.108), (0.1248, 0.1248, 1.134), (0.1884, -7.135e-09, 1.108), (0.1248, -0.1248, 1.134), (-5.005e-08, -0.1884, 1.108), (-0.1248, -0.1248, 1.134), (-0.1884, 3.348e-09, 1.108), (-0.1248, 0.1248, 1.134), (-3.393e-08, 0.2402, 0.8885), (0.1591, 0.1591, 0.9142), (0.2402, -9.954e-09, 0.8885), (0.1591, -0.1591, 0.9142), (-5.493e-08, -0.2402, 0.8885), (-0.1591, -0.1591, 0.9142), (-0.2402, 3.41e-09, 0.8885), (-0.1591, 0.1591, 0.9142), (-3.237e-08, 0.3045, 0.6687), (0.2017, 0.2017, 0.6945), (0.3045, -1.198e-08, 0.6687), (0.2017, -0.2017, 0.6945), (-5.899e-08, -0.3045, 0.6687), (-0.2017, -0.2017, 0.6945), (-0.3045, 4.958e-09, 0.6687), (-0.2017, 0.2017, 0.6945), (-3.575e-08, 0.3528, 0.449), (0.2337, 0.2337, 0.4747), (0.3528, -1.425e-08, 0.449), (0.2337, -0.2337, 0.4747), (-6.659e-08, -0.3528, 0.449), (-0.2337, -0.2337, 0.4747), (-0.3528, 5.372e-09, 0.449), (-0.2337, 0.2337, 0.4747), (0.2566, 0.2566, 0.255), (0.3873, -1.679e-08, 0.2292), (0.2566, -0.2566, 0.255), (-6.873e-08, -0.3873, 0.2292), (-0.2566, -0.2566, 0.255), (-0.3873, 4.76e-09, 0.2292), (-0.2566, 0.2566, 0.255), (-3.487e-08, 0.3873, 0.2292), (-4.672e-08, 0.07287, 0.0), (-4.672e-08, 0.07287, 0.316), (0.05153, 0.05153, 0.0), (0.05153, 0.05153, 0.316), (0.07287, -3.185e-09, 0.0), (0.07287, -3.185e-09, 0.316), (0.05153, -0.05153, 0.0), (0.05153, -0.05153, 0.316), (-5.309e-08, -0.07287, 0.0), (-5.309e-08, -0.07287, 0.316), (-0.05153, -0.05153, 0.0), (-0.05153, -0.05153, 0.316), (-0.07287, 8.69e-10, 0.0), (-0.07287, 8.69e-10, 0.316), (-0.05153, 0.05153, 0.0), (-0.05153, 0.05153, 0.316)], [], [(48, 0, 1, 49), (49, 1, 2, 50), (50, 2, 3, 51), (51, 3, 4, 52), (52, 4, 5, 53), (53, 5, 6, 54), (1, 0, 7, 6, 5, 4, 3, 2), (55, 7, 0, 48), (54, 6, 7, 55), (95, 8, 17, 88), (80, 9, 16, 81), (72, 10, 15, 73), (64, 11, 14, 65), (56, 12, 13, 57), (88, 17, 22, 89), (81, 16, 21, 82), (73, 15, 20, 74), (65, 14, 19, 66), (57, 13, 18, 58), (89, 22, 27, 90), (82, 21, 26, 83), (74, 20, 25, 75), (66, 19, 24, 67), (58, 18, 23, 59), (90, 27, 32, 91), (83, 26, 31, 84), (75, 25, 30, 76), (67, 24, 29, 68), (59, 23, 28, 60), (91, 32, 37, 92), (84, 31, 36, 85), (76, 30, 35, 77), (68, 29, 34, 69), (60, 28, 33, 61), (92, 37, 42, 93), (85, 36, 41, 86), (77, 35, 40, 78), (69, 34, 39, 70), (61, 33, 38, 62), (94, 47, 8, 95), (87, 46, 9, 80), (79, 45, 10, 72), (71, 44, 11, 64), (63, 43, 12, 56), (93, 42, 47, 94), (86, 41, 46, 87), (78, 40, 45, 79), (70, 39, 44, 71), (62, 38, 43, 63), (109, 108, 106, 107), (111, 97, 96, 110), (102, 103, 105, 104), (98, 99, 101, 100), (100, 101, 103, 102), (107, 106, 104, 105), (96, 97, 99, 98), (111, 110, 108, 109)])
_uv = me_cylinder_009.uv_layers.new(name='UVMap')
_uv.uv.foreach_set('vector', [0.1213, 0.3348, 0.1196, 0.3323, 0.1197, 0.3322, 0.1222, 0.3327, 0.1103, 0.3983, 0.1078, 0.3978, 0.1078, 0.3977, 0.1103, 0.396, 0.1205, 0.3408, 0.1179, 0.3425, 0.1178, 0.3424, 0.1184, 0.3399, 0.1036, 0.3984, 0.1032, 0.4002, 0.1031, 0.4002, 0.102, 0.3984, 0.1155, 0.3416, 0.1172, 0.3441, 0.1172, 0.3442, 0.1146, 0.3437, 0.1049, 0.3973, 0.1075, 0.3978, 0.1075, 0.3979, 0.105, 0.3996, 0.1078, 0.3978, 0.1077, 0.3979, 0.1076, 0.3979, 0.1075, 0.3979, 0.1075, 0.3978, 0.1076, 0.3977, 0.1077, 0.3977, 0.1078, 0.3977, 0.1083, 0.3956, 0.1088, 0.3931, 0.1089, 0.3931, 0.1106, 0.3956, 0.1227, 0.3366, 0.1252, 0.3349, 0.1253, 0.335, 0.1248, 0.3375, 0.09685, 0.3357, 0.09874, 0.3319, 0.1013, 0.3317, 0.1026, 0.3357, 0.1029, 0.3484, 0.101, 0.3446, 0.1021, 0.3429, 0.1061, 0.3442, 0.1147, 0.3469, 0.1128, 0.3432, 0.1135, 0.3418, 0.1174, 0.343, 0.1095, 0.3311, 0.1114, 0.3277, 0.1124, 0.3275, 0.1135, 0.3311, 0.1229, 0.3294, 0.1211, 0.3263, 0.1212, 0.3258, 0.1245, 0.3266, 0.09077, 0.4014, 0.08943, 0.3973, 0.09172, 0.396, 0.09555, 0.3979, 0.09423, 0.4099, 0.09028, 0.4086, 0.09045, 0.4064, 0.09427, 0.4045, 0.1055, 0.4086, 0.1016, 0.4074, 0.1018, 0.4059, 0.1055, 0.404, 0.1016, 0.3968, 0.1006, 0.3932, 0.1015, 0.3928, 0.1049, 0.3946, 0.1126, 0.3923, 0.1094, 0.3914, 0.1095, 0.3908, 0.1126, 0.389, 0.1057, 0.3427, 0.1019, 0.3407, 0.1017, 0.3381, 0.1057, 0.3367, 0.1044, 0.3492, 0.1006, 0.3512, 0.09874, 0.3502, 0.1, 0.3462, 0.1156, 0.3487, 0.112, 0.3507, 0.1106, 0.3499, 0.1118, 0.3462, 0.1151, 0.3394, 0.1117, 0.3375, 0.1116, 0.3365, 0.1151, 0.3355, 0.1228, 0.3338, 0.1196, 0.3356, 0.1191, 0.3355, 0.12, 0.3322, 0.09484, 0.3962, 0.09206, 0.3972, 0.0911, 0.3957, 0.09234, 0.3931, 0.09092, 0.4027, 0.09003, 0.4055, 0.08861, 0.4054, 0.08728, 0.4028, 0.09903, 0.4027, 0.09824, 0.4053, 0.09718, 0.4053, 0.09586, 0.4027, 0.1013, 0.3954, 0.09887, 0.3961, 0.09857, 0.3955, 0.09987, 0.3931, 0.1047, 0.3931, 0.1041, 0.3954, 0.1037, 0.3953, 0.1024, 0.3931, 0.1016, 0.3339, 0.09981, 0.3377, 0.09725, 0.338, 0.09586, 0.334, 0.09427, 0.3479, 0.0962, 0.3516, 0.09514, 0.3534, 0.09125, 0.3521, 0.1067, 0.3479, 0.1086, 0.3515, 0.1079, 0.3529, 0.1041, 0.3517, 0.1125, 0.3339, 0.1106, 0.3373, 0.1096, 0.3375, 0.1086, 0.3339, 0.1162, 0.3339, 0.1181, 0.337, 0.1179, 0.3376, 0.1146, 0.3367, 0.08617, 0.3876, 0.08756, 0.3915, 0.08534, 0.3929, 0.08161, 0.391, 0.08156, 0.4057, 0.08545, 0.4069, 0.0853, 0.409, 0.08156, 0.4109, 0.09439, 0.4052, 0.0982, 0.4064, 0.09798, 0.408, 0.09428, 0.4098, 0.09889, 0.3874, 0.09993, 0.391, 0.099, 0.3914, 0.09556, 0.3895, 0.1049, 0.3902, 0.1082, 0.3911, 0.1081, 0.3916, 0.1049, 0.3935, 0.08278, 0.3919, 0.08674, 0.3906, 0.08808, 0.3927, 0.0862, 0.3965, 0.08699, 0.4091, 0.08832, 0.4052, 0.09039, 0.4054, 0.09223, 0.4092, 0.0993, 0.4077, 0.1005, 0.4039, 0.1021, 0.404, 0.1041, 0.4077, 0.09677, 0.3886, 0.1003, 0.3876, 0.1008, 0.3885, 0.09888, 0.3919, 0.109, 0.3902, 0.1099, 0.3869, 0.1104, 0.3871, 0.1122, 0.3902, 0.09929, 0.328, 0.103, 0.3299, 0.1032, 0.3324, 0.09925, 0.3337, 0.09925, 0.3479, 0.103, 0.346, 0.1048, 0.347, 0.1035, 0.351, 0.112, 0.3468, 0.1157, 0.345, 0.117, 0.3458, 0.1158, 0.3496, 0.1132, 0.3265, 0.1167, 0.3284, 0.1168, 0.3294, 0.1132, 0.3305, 0.1226, 0.3305, 0.1258, 0.3287, 0.1263, 0.3288, 0.1255, 0.3321, 0.7514, 0.9335, 0.7514, 0.9044, 0.7462, 0.9044, 0.7462, 0.9335, 0.7565, 0.9335, 0.7617, 0.9335, 0.7617, 0.9044, 0.7565, 0.9044, 0.736, 0.9044, 0.736, 0.9335, 0.7411, 0.9335, 0.7411, 0.9044, 0.7257, 0.9044, 0.7257, 0.9335, 0.7308, 0.9335, 0.7308, 0.9044, 0.7308, 0.9044, 0.7308, 0.9335, 0.736, 0.9335, 0.736, 0.9044, 0.7462, 0.9335, 0.7462, 0.9044, 0.7411, 0.9044, 0.7411, 0.9335, 0.7205, 0.9044, 0.7205, 0.9335, 0.7257, 0.9335, 0.7257, 0.9044, 0.7565, 0.9335, 0.7565, 0.9044, 0.7514, 0.9044, 0.7514, 0.9335])
me_cylinder_009.materials.append(mat_material)
me_cylinder_009.use_remesh_preserve_volume = False
me_cylinder_009.use_remesh_preserve_attributes = False
me_cylinder_009.use_mirror_vertex_groups = False
me_cylinder_009.update()

# ---- objects
ob_ornaments_polysurface32 = bpy.data.objects.new('ornaments:polySurface32', None)
ob_polysurface4 = bpy.data.objects.new('polySurface4', me_untitled)
ob_cylinder_009 = bpy.data.objects.new('Cylinder.009', me_cylinder_009)

# ---- transforms, parenting, visibility, modifiers, constraints
ob_ornaments_polysurface32.location = (0.0, 0.0, 0.0)
ob_ornaments_polysurface32.rotation_euler = (1.571, -0.0, 0.0)
ob_ornaments_polysurface32.scale = (0.01, 0.01, 0.01)
ob_ornaments_polysurface32.empty_image_offset = (0.0, 0.0)
ob_ornaments_polysurface32.color = (0.8, 0.8, 0.8, 1.0)
ob_ornaments_polysurface32.lineart.crease_threshold = 0.0
ob_polysurface4.parent = ob_ornaments_polysurface32
ob_polysurface4.location = (0.0, 164.7, -2.683e-05)
ob_polysurface4.scale = (0.4299, 0.4299, 0.4299)
ob_polysurface4.color = (0.8, 0.8, 0.8, 1.0)
ob_polysurface4.lineart.crease_threshold = 0.0
ob_cylinder_009.location = (0.0, 0.0, 0.0)
ob_cylinder_009.lineart.crease_threshold = 0.0

# ---- collection membership
col_collection_1.objects.link(ob_ornaments_polysurface32)
col_collection_1.objects.link(ob_polysurface4)
col_collection_1.objects.link(ob_cylinder_009)

# ---- scene / render settings (as saved in the file)
scene.frame_start = 1; scene.frame_end = 250; scene.frame_set(1)
scene.render.engine = 'BLENDER_EEVEE_NEXT'
scene.render.image_settings.color_mode = 'RGB'
scene.render.image_settings.compression = 90
scene.render.resolution_percentage = 75
scene.render.dither_intensity = 0.0
scene.render.use_border = True
scene.render.bake_margin = 2
scene.render.bake_bias = 0.0
scene.cycles.use_denoising = False
scene.cycles.samples = 200
scene.cycles.sampling_pattern = 'TABULATED_SOBOL'
scene.cycles.light_sampling_threshold = 0.0
scene.cycles.use_adaptive_sampling = False
scene.cycles.use_light_tree = False
scene.cycles.blur_glossy = 0.0
scene.cycles.volume_bounces = 1
scene.cycles.pixel_filter_type = 'GAUSSIAN'
scene.cycles.sample_clamp_indirect = 0.0
scene.view_settings.view_transform = 'Standard'
bpy.context.view_layer.update()

# ---- added for rendering (the .blend has no active camera): camera
cam_auto = bpy.data.cameras.new('AutoCamera')
cam_auto.lens = 50.0
cam_auto.sensor_width = 36.0
cam_auto.clip_end = 1000.0
ob_auto_camera = bpy.data.objects.new('AutoCamera', cam_auto)
scene.collection.objects.link(ob_auto_camera)
ob_auto_camera.location = (1.9055, -2.2866, 2.3964)
ob_auto_camera.rotation_euler = (1.09748, -7.21219e-08, 0.694738)
scene.camera = ob_auto_camera
bpy.context.view_layer.update()
